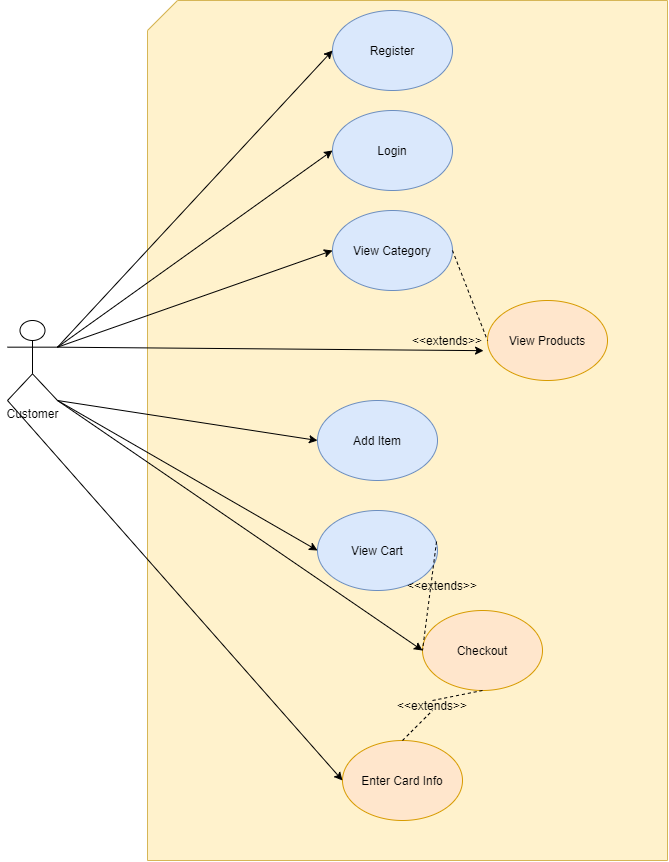

The diagram above was exported from draw.io. Its source (the exported page's mxGraphModel, read from the mxfile embedded in the PNG):
<mxGraphModel dx="1574" dy="877" grid="1" gridSize="10" guides="1" tooltips="1" connect="1" arrows="1" fold="1" page="1" pageScale="1" pageWidth="850" pageHeight="1100" math="0" shadow="0">
  <root>
    <mxCell id="0" />
    <mxCell id="1" parent="0" />
    <mxCell id="C16ke2I2VZLkG6tSYf0O-41" value="" style="shape=card;whiteSpace=wrap;html=1;fillColor=#fff2cc;strokeColor=#d6b656;" vertex="1" parent="1">
      <mxGeometry x="180" y="70" width="520" height="860" as="geometry" />
    </mxCell>
    <mxCell id="C16ke2I2VZLkG6tSYf0O-1" value="View Category" style="ellipse;whiteSpace=wrap;html=1;fillColor=#dae8fc;strokeColor=#6c8ebf;" vertex="1" parent="1">
      <mxGeometry x="365" y="280" width="120" height="80" as="geometry" />
    </mxCell>
    <mxCell id="C16ke2I2VZLkG6tSYf0O-2" value="View Products" style="ellipse;whiteSpace=wrap;html=1;fillColor=#ffe6cc;strokeColor=#d79b00;" vertex="1" parent="1">
      <mxGeometry x="520" y="370" width="120" height="80" as="geometry" />
    </mxCell>
    <mxCell id="C16ke2I2VZLkG6tSYf0O-3" value="Login" style="ellipse;whiteSpace=wrap;html=1;fillColor=#dae8fc;strokeColor=#6c8ebf;" vertex="1" parent="1">
      <mxGeometry x="365" y="180" width="120" height="80" as="geometry" />
    </mxCell>
    <mxCell id="C16ke2I2VZLkG6tSYf0O-4" value="Register" style="ellipse;whiteSpace=wrap;html=1;fillColor=#dae8fc;strokeColor=#6c8ebf;" vertex="1" parent="1">
      <mxGeometry x="365" y="80" width="120" height="80" as="geometry" />
    </mxCell>
    <mxCell id="C16ke2I2VZLkG6tSYf0O-5" value="Add Item" style="ellipse;whiteSpace=wrap;html=1;fillColor=#dae8fc;strokeColor=#6c8ebf;" vertex="1" parent="1">
      <mxGeometry x="350" y="470" width="120" height="80" as="geometry" />
    </mxCell>
    <mxCell id="C16ke2I2VZLkG6tSYf0O-6" value="View Cart" style="ellipse;whiteSpace=wrap;html=1;fillColor=#dae8fc;strokeColor=#6c8ebf;" vertex="1" parent="1">
      <mxGeometry x="350" y="580" width="120" height="80" as="geometry" />
    </mxCell>
    <mxCell id="C16ke2I2VZLkG6tSYf0O-7" value="Checkout" style="ellipse;whiteSpace=wrap;html=1;fillColor=#ffe6cc;strokeColor=#d79b00;" vertex="1" parent="1">
      <mxGeometry x="455" y="680" width="120" height="80" as="geometry" />
    </mxCell>
    <mxCell id="C16ke2I2VZLkG6tSYf0O-8" value="Enter Card Info" style="ellipse;whiteSpace=wrap;html=1;fillColor=#ffe6cc;strokeColor=#d79b00;" vertex="1" parent="1">
      <mxGeometry x="375" y="810" width="120" height="80" as="geometry" />
    </mxCell>
    <mxCell id="C16ke2I2VZLkG6tSYf0O-9" value="Customer&lt;br&gt;" style="shape=umlActor;verticalLabelPosition=bottom;verticalAlign=top;html=1;outlineConnect=0;" vertex="1" parent="1">
      <mxGeometry x="40" y="390" width="50" height="80" as="geometry" />
    </mxCell>
    <mxCell id="C16ke2I2VZLkG6tSYf0O-10" value="" style="endArrow=none;dashed=1;html=1;exitX=1;exitY=0.5;exitDx=0;exitDy=0;entryX=0;entryY=0.5;entryDx=0;entryDy=0;" edge="1" parent="1" source="C16ke2I2VZLkG6tSYf0O-1" target="C16ke2I2VZLkG6tSYf0O-2">
      <mxGeometry width="50" height="50" relative="1" as="geometry">
        <mxPoint x="490" y="340" as="sourcePoint" />
        <mxPoint x="540" y="290" as="targetPoint" />
      </mxGeometry>
    </mxCell>
    <mxCell id="C16ke2I2VZLkG6tSYf0O-11" value="" style="endArrow=none;dashed=1;html=1;exitX=0.992;exitY=0.388;exitDx=0;exitDy=0;exitPerimeter=0;entryX=0;entryY=0.5;entryDx=0;entryDy=0;" edge="1" parent="1" source="C16ke2I2VZLkG6tSYf0O-6" target="C16ke2I2VZLkG6tSYf0O-7">
      <mxGeometry width="50" height="50" relative="1" as="geometry">
        <mxPoint x="485" y="570" as="sourcePoint" />
        <mxPoint x="575" y="440" as="targetPoint" />
      </mxGeometry>
    </mxCell>
    <mxCell id="C16ke2I2VZLkG6tSYf0O-12" value="" style="endArrow=none;dashed=1;html=1;entryX=0.5;entryY=1;entryDx=0;entryDy=0;exitX=0.5;exitY=0;exitDx=0;exitDy=0;" edge="1" parent="1" source="C16ke2I2VZLkG6tSYf0O-15" target="C16ke2I2VZLkG6tSYf0O-7">
      <mxGeometry width="50" height="50" relative="1" as="geometry">
        <mxPoint x="695" y="770" as="sourcePoint" />
        <mxPoint x="745" y="720" as="targetPoint" />
      </mxGeometry>
    </mxCell>
    <mxCell id="C16ke2I2VZLkG6tSYf0O-13" value="&amp;lt;&amp;lt;extends&amp;gt;&amp;gt;" style="text;html=1;strokeColor=none;fillColor=none;align=center;verticalAlign=middle;whiteSpace=wrap;rounded=0;" vertex="1" parent="1">
      <mxGeometry x="470" y="405" width="20" height="10" as="geometry" />
    </mxCell>
    <mxCell id="C16ke2I2VZLkG6tSYf0O-14" value="&amp;lt;&amp;lt;extends&amp;gt;&amp;gt;" style="text;html=1;strokeColor=none;fillColor=none;align=center;verticalAlign=middle;whiteSpace=wrap;rounded=0;" vertex="1" parent="1">
      <mxGeometry x="465" y="650" width="20" height="10" as="geometry" />
    </mxCell>
    <mxCell id="C16ke2I2VZLkG6tSYf0O-15" value="&amp;lt;&amp;lt;extends&amp;gt;&amp;gt;" style="text;html=1;strokeColor=none;fillColor=none;align=center;verticalAlign=middle;whiteSpace=wrap;rounded=0;" vertex="1" parent="1">
      <mxGeometry x="455" y="770" width="20" height="10" as="geometry" />
    </mxCell>
    <mxCell id="C16ke2I2VZLkG6tSYf0O-16" value="" style="endArrow=none;dashed=1;html=1;entryX=0.5;entryY=1;entryDx=0;entryDy=0;exitX=0.5;exitY=0;exitDx=0;exitDy=0;" edge="1" parent="1" source="C16ke2I2VZLkG6tSYf0O-8" target="C16ke2I2VZLkG6tSYf0O-15">
      <mxGeometry width="50" height="50" relative="1" as="geometry">
        <mxPoint x="555" y="730" as="sourcePoint" />
        <mxPoint x="595" y="670" as="targetPoint" />
      </mxGeometry>
    </mxCell>
    <mxCell id="C16ke2I2VZLkG6tSYf0O-21" value="" style="endArrow=classic;html=1;exitX=1;exitY=0.3333333333333333;exitDx=0;exitDy=0;exitPerimeter=0;entryX=0;entryY=0.5;entryDx=0;entryDy=0;" edge="1" parent="1" source="C16ke2I2VZLkG6tSYf0O-9" target="C16ke2I2VZLkG6tSYf0O-4">
      <mxGeometry width="50" height="50" relative="1" as="geometry">
        <mxPoint x="170" y="370" as="sourcePoint" />
        <mxPoint x="220" y="320" as="targetPoint" />
      </mxGeometry>
    </mxCell>
    <mxCell id="C16ke2I2VZLkG6tSYf0O-22" value="" style="endArrow=classic;html=1;exitX=1;exitY=0.3333333333333333;exitDx=0;exitDy=0;exitPerimeter=0;entryX=0;entryY=0.5;entryDx=0;entryDy=0;" edge="1" parent="1" source="C16ke2I2VZLkG6tSYf0O-9" target="C16ke2I2VZLkG6tSYf0O-3">
      <mxGeometry width="50" height="50" relative="1" as="geometry">
        <mxPoint x="180" y="380" as="sourcePoint" />
        <mxPoint x="230" y="330" as="targetPoint" />
      </mxGeometry>
    </mxCell>
    <mxCell id="C16ke2I2VZLkG6tSYf0O-25" value="" style="endArrow=classic;html=1;exitX=1;exitY=0.3333333333333333;exitDx=0;exitDy=0;exitPerimeter=0;entryX=0;entryY=0.5;entryDx=0;entryDy=0;" edge="1" parent="1" source="C16ke2I2VZLkG6tSYf0O-9" target="C16ke2I2VZLkG6tSYf0O-1">
      <mxGeometry width="50" height="50" relative="1" as="geometry">
        <mxPoint x="210" y="390" as="sourcePoint" />
        <mxPoint x="260" y="340" as="targetPoint" />
      </mxGeometry>
    </mxCell>
    <mxCell id="C16ke2I2VZLkG6tSYf0O-26" value="" style="endArrow=classic;html=1;exitX=1;exitY=0.3333333333333333;exitDx=0;exitDy=0;exitPerimeter=0;entryX=-0.033;entryY=0.627;entryDx=0;entryDy=0;entryPerimeter=0;" edge="1" parent="1" source="C16ke2I2VZLkG6tSYf0O-9" target="C16ke2I2VZLkG6tSYf0O-2">
      <mxGeometry width="50" height="50" relative="1" as="geometry">
        <mxPoint x="270" y="430" as="sourcePoint" />
        <mxPoint x="320" y="380" as="targetPoint" />
      </mxGeometry>
    </mxCell>
    <mxCell id="C16ke2I2VZLkG6tSYf0O-34" value="" style="endArrow=classic;html=1;exitX=1;exitY=1;exitDx=0;exitDy=0;exitPerimeter=0;entryX=0;entryY=0.5;entryDx=0;entryDy=0;" edge="1" parent="1" source="C16ke2I2VZLkG6tSYf0O-9" target="C16ke2I2VZLkG6tSYf0O-5">
      <mxGeometry width="50" height="50" relative="1" as="geometry">
        <mxPoint x="210" y="470" as="sourcePoint" />
        <mxPoint x="260" y="420" as="targetPoint" />
      </mxGeometry>
    </mxCell>
    <mxCell id="C16ke2I2VZLkG6tSYf0O-35" value="" style="endArrow=classic;html=1;exitX=1;exitY=1;exitDx=0;exitDy=0;exitPerimeter=0;entryX=0;entryY=0.5;entryDx=0;entryDy=0;" edge="1" parent="1" source="C16ke2I2VZLkG6tSYf0O-9" target="C16ke2I2VZLkG6tSYf0O-6">
      <mxGeometry width="50" height="50" relative="1" as="geometry">
        <mxPoint x="180" y="590" as="sourcePoint" />
        <mxPoint x="230" y="540" as="targetPoint" />
      </mxGeometry>
    </mxCell>
    <mxCell id="C16ke2I2VZLkG6tSYf0O-39" value="" style="endArrow=classic;html=1;exitX=1;exitY=1;exitDx=0;exitDy=0;exitPerimeter=0;entryX=0;entryY=0.5;entryDx=0;entryDy=0;" edge="1" parent="1" source="C16ke2I2VZLkG6tSYf0O-9" target="C16ke2I2VZLkG6tSYf0O-7">
      <mxGeometry width="50" height="50" relative="1" as="geometry">
        <mxPoint x="100" y="670" as="sourcePoint" />
        <mxPoint x="150" y="620" as="targetPoint" />
      </mxGeometry>
    </mxCell>
    <mxCell id="C16ke2I2VZLkG6tSYf0O-40" value="" style="endArrow=classic;html=1;entryX=0;entryY=0.5;entryDx=0;entryDy=0;exitX=0;exitY=1;exitDx=0;exitDy=0;exitPerimeter=0;" edge="1" parent="1" source="C16ke2I2VZLkG6tSYf0O-9" target="C16ke2I2VZLkG6tSYf0O-8">
      <mxGeometry width="50" height="50" relative="1" as="geometry">
        <mxPoint x="120" y="670" as="sourcePoint" />
        <mxPoint x="170" y="620" as="targetPoint" />
      </mxGeometry>
    </mxCell>
  </root>
</mxGraphModel>